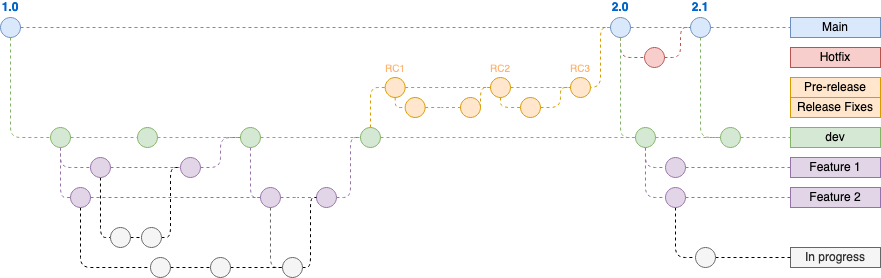

The diagram above was exported from draw.io. Its source (the exported page's mxGraphModel, read from the mxfile embedded in the PNG):
<mxGraphModel dx="967" dy="686" grid="1" gridSize="10" guides="1" tooltips="1" connect="1" arrows="1" fold="1" page="1" pageScale="1" pageWidth="850" pageHeight="1100" math="0" shadow="0">
  <root>
    <mxCell id="0" />
    <mxCell id="1" parent="0" />
    <mxCell id="3" value="" style="endArrow=none;dashed=1;html=1;fillColor=#dae8fc;strokeColor=#6c8ebf;" parent="1" source="12" target="7" edge="1">
      <mxGeometry width="50" height="50" relative="1" as="geometry">
        <mxPoint x="40" y="70" as="sourcePoint" />
        <mxPoint x="720" y="70" as="targetPoint" />
      </mxGeometry>
    </mxCell>
    <mxCell id="22" style="edgeStyle=orthogonalEdgeStyle;rounded=1;orthogonalLoop=1;jettySize=auto;html=1;dashed=1;endArrow=none;endFill=0;fillColor=#d5e8d4;strokeColor=#82b366;" parent="1" source="4" target="21" edge="1">
      <mxGeometry relative="1" as="geometry">
        <Array as="points">
          <mxPoint x="40" y="180" />
        </Array>
      </mxGeometry>
    </mxCell>
    <mxCell id="4" value="1.0" style="ellipse;whiteSpace=wrap;html=1;aspect=fixed;fillColor=#dae8fc;strokeColor=#6c8ebf;fontStyle=1;labelPosition=center;verticalLabelPosition=top;align=center;verticalAlign=bottom;fontColor=#0066CC;" parent="1" vertex="1">
      <mxGeometry x="30" y="60" width="20" height="20" as="geometry" />
    </mxCell>
    <mxCell id="7" value="Main" style="text;html=1;strokeColor=#6c8ebf;fillColor=#dae8fc;align=center;verticalAlign=middle;whiteSpace=wrap;rounded=0;" parent="1" vertex="1">
      <mxGeometry x="820" y="60" width="90" height="20" as="geometry" />
    </mxCell>
    <mxCell id="8" value="" style="endArrow=none;dashed=1;html=1;fillColor=#f8cecc;strokeColor=#b85450;entryX=0;entryY=0.5;entryDx=0;entryDy=0;endFill=0;" parent="1" source="9" target="12" edge="1">
      <mxGeometry width="50" height="50" relative="1" as="geometry">
        <mxPoint x="40" y="150" as="sourcePoint" />
        <mxPoint x="600" y="122" as="targetPoint" />
        <Array as="points">
          <mxPoint x="710" y="100" />
          <mxPoint x="710" y="70" />
        </Array>
      </mxGeometry>
    </mxCell>
    <mxCell id="93" style="edgeStyle=orthogonalEdgeStyle;rounded=1;orthogonalLoop=1;jettySize=auto;html=1;dashed=1;endArrow=none;endFill=0;fontSize=12;fontColor=#FFB570;fillColor=#d5e8d4;strokeColor=#82b366;entryX=0;entryY=0.5;entryDx=0;entryDy=0;exitX=0.5;exitY=1;exitDx=0;exitDy=0;" parent="1" source="12" target="78" edge="1">
      <mxGeometry relative="1" as="geometry">
        <Array as="points">
          <mxPoint x="730" y="180" />
        </Array>
      </mxGeometry>
    </mxCell>
    <mxCell id="9" value="" style="ellipse;whiteSpace=wrap;html=1;aspect=fixed;fillColor=#f8cecc;strokeColor=#b85450;" parent="1" vertex="1">
      <mxGeometry x="674" y="90" width="20" height="20" as="geometry" />
    </mxCell>
    <mxCell id="12" value="2.1" style="ellipse;whiteSpace=wrap;html=1;aspect=fixed;fillColor=#dae8fc;strokeColor=#6c8ebf;fontStyle=1;labelPosition=center;verticalLabelPosition=top;align=center;verticalAlign=bottom;fontColor=#0066CC;" parent="1" vertex="1">
      <mxGeometry x="720" y="60" width="20" height="20" as="geometry" />
    </mxCell>
    <mxCell id="13" value="" style="endArrow=none;dashed=1;html=1;fillColor=#dae8fc;strokeColor=#6c8ebf;" parent="1" source="6" target="12" edge="1">
      <mxGeometry width="50" height="50" relative="1" as="geometry">
        <mxPoint x="50" y="70" as="sourcePoint" />
        <mxPoint x="700" y="70" as="targetPoint" />
      </mxGeometry>
    </mxCell>
    <mxCell id="19" style="edgeStyle=orthogonalEdgeStyle;rounded=1;orthogonalLoop=1;jettySize=auto;html=1;fillColor=#f8cecc;strokeColor=#b85450;dashed=1;endArrow=none;endFill=0;" parent="1" source="6" target="9" edge="1">
      <mxGeometry relative="1" as="geometry">
        <Array as="points">
          <mxPoint x="650" y="100" />
        </Array>
      </mxGeometry>
    </mxCell>
    <mxCell id="20" value="Hotfix" style="text;html=1;strokeColor=#b85450;fillColor=#f8cecc;align=center;verticalAlign=middle;whiteSpace=wrap;rounded=0;" parent="1" vertex="1">
      <mxGeometry x="820" y="90" width="90" height="20" as="geometry" />
    </mxCell>
    <mxCell id="23" style="edgeStyle=orthogonalEdgeStyle;rounded=1;orthogonalLoop=1;jettySize=auto;html=1;dashed=1;endArrow=none;endFill=0;fillColor=#d5e8d4;strokeColor=#82b366;" parent="1" source="78" target="24" edge="1">
      <mxGeometry relative="1" as="geometry">
        <mxPoint x="700" y="180" as="targetPoint" />
      </mxGeometry>
    </mxCell>
    <mxCell id="73" style="edgeStyle=orthogonalEdgeStyle;rounded=1;orthogonalLoop=1;jettySize=auto;html=1;dashed=1;endArrow=none;endFill=0;fontSize=10;fontColor=#FFB570;fillColor=#e1d5e7;strokeColor=#9673a6;" parent="1" source="21" target="51" edge="1">
      <mxGeometry relative="1" as="geometry">
        <Array as="points">
          <mxPoint x="90" y="190" />
        </Array>
      </mxGeometry>
    </mxCell>
    <mxCell id="172" style="edgeStyle=orthogonalEdgeStyle;rounded=1;orthogonalLoop=1;jettySize=auto;html=1;dashed=1;endArrow=none;endFill=0;fontSize=12;fontColor=#FFB570;fillColor=#e1d5e7;strokeColor=#9673a6;" parent="1" source="21" target="63" edge="1">
      <mxGeometry relative="1" as="geometry">
        <Array as="points">
          <mxPoint x="90" y="240" />
        </Array>
      </mxGeometry>
    </mxCell>
    <mxCell id="21" value="" style="ellipse;whiteSpace=wrap;html=1;aspect=fixed;fillColor=#d5e8d4;strokeColor=#82b366;" parent="1" vertex="1">
      <mxGeometry x="80" y="170" width="20" height="20" as="geometry" />
    </mxCell>
    <mxCell id="24" value="dev" style="text;html=1;strokeColor=#82b366;fillColor=#d5e8d4;align=center;verticalAlign=middle;whiteSpace=wrap;rounded=0;" parent="1" vertex="1">
      <mxGeometry x="820" y="170" width="90" height="20" as="geometry" />
    </mxCell>
    <mxCell id="25" value="" style="ellipse;whiteSpace=wrap;html=1;aspect=fixed;fillColor=#d5e8d4;strokeColor=#82b366;" parent="1" vertex="1">
      <mxGeometry x="166.97" y="170" width="20" height="20" as="geometry" />
    </mxCell>
    <mxCell id="26" style="edgeStyle=orthogonalEdgeStyle;rounded=1;orthogonalLoop=1;jettySize=auto;html=1;dashed=1;endArrow=none;endFill=0;fillColor=#d5e8d4;strokeColor=#82b366;" parent="1" source="21" target="25" edge="1">
      <mxGeometry relative="1" as="geometry">
        <mxPoint x="680" y="180" as="targetPoint" />
        <mxPoint x="110" y="180" as="sourcePoint" />
      </mxGeometry>
    </mxCell>
    <mxCell id="114" style="edgeStyle=orthogonalEdgeStyle;rounded=1;orthogonalLoop=1;jettySize=auto;html=1;dashed=1;endArrow=none;endFill=0;fontSize=12;fontColor=#FFB570;fillColor=#e1d5e7;strokeColor=#9673a6;entryX=0;entryY=0.5;entryDx=0;entryDy=0;" parent="1" source="27" target="65" edge="1">
      <mxGeometry relative="1" as="geometry">
        <Array as="points">
          <mxPoint x="280" y="240" />
        </Array>
      </mxGeometry>
    </mxCell>
    <mxCell id="27" value="" style="ellipse;whiteSpace=wrap;html=1;aspect=fixed;fillColor=#d5e8d4;strokeColor=#82b366;" parent="1" vertex="1">
      <mxGeometry x="269.97" y="170" width="20" height="20" as="geometry" />
    </mxCell>
    <mxCell id="28" style="edgeStyle=orthogonalEdgeStyle;rounded=1;orthogonalLoop=1;jettySize=auto;html=1;dashed=1;endArrow=none;endFill=0;fillColor=#d5e8d4;strokeColor=#82b366;" parent="1" source="25" target="27" edge="1">
      <mxGeometry relative="1" as="geometry">
        <mxPoint x="680" y="180" as="targetPoint" />
        <mxPoint x="240" y="180" as="sourcePoint" />
      </mxGeometry>
    </mxCell>
    <mxCell id="44" style="edgeStyle=orthogonalEdgeStyle;rounded=1;orthogonalLoop=1;jettySize=auto;html=1;dashed=1;endArrow=none;endFill=0;fontSize=10;fontColor=#FFB570;fillColor=#ffe6cc;strokeColor=#d79b00;" parent="1" source="29" target="39" edge="1">
      <mxGeometry relative="1" as="geometry">
        <Array as="points">
          <mxPoint x="400" y="130" />
        </Array>
      </mxGeometry>
    </mxCell>
    <mxCell id="29" value="" style="ellipse;whiteSpace=wrap;html=1;aspect=fixed;fillColor=#d5e8d4;strokeColor=#82b366;" parent="1" vertex="1">
      <mxGeometry x="389.97" y="170" width="20" height="20" as="geometry" />
    </mxCell>
    <mxCell id="30" style="edgeStyle=orthogonalEdgeStyle;rounded=1;orthogonalLoop=1;jettySize=auto;html=1;dashed=1;endArrow=none;endFill=0;fillColor=#d5e8d4;strokeColor=#82b366;" parent="1" source="27" target="29" edge="1">
      <mxGeometry relative="1" as="geometry">
        <mxPoint x="680" y="180" as="targetPoint" />
        <mxPoint x="370" y="180" as="sourcePoint" />
      </mxGeometry>
    </mxCell>
    <mxCell id="177" style="edgeStyle=orthogonalEdgeStyle;rounded=1;orthogonalLoop=1;jettySize=auto;html=1;entryX=0;entryY=0.5;entryDx=0;entryDy=0;dashed=1;fillColor=#d5e8d4;strokeColor=#82b366;endArrow=none;endFill=0;" parent="1" source="6" target="92" edge="1">
      <mxGeometry relative="1" as="geometry">
        <Array as="points">
          <mxPoint x="650" y="180" />
        </Array>
      </mxGeometry>
    </mxCell>
    <mxCell id="6" value="2.0" style="ellipse;whiteSpace=wrap;html=1;aspect=fixed;fillColor=#dae8fc;strokeColor=#6c8ebf;fontStyle=1;labelPosition=center;verticalLabelPosition=top;align=center;verticalAlign=bottom;fontColor=#0066CC;" parent="1" vertex="1">
      <mxGeometry x="640" y="60" width="20" height="20" as="geometry" />
    </mxCell>
    <mxCell id="35" value="" style="endArrow=none;dashed=1;html=1;fillColor=#dae8fc;strokeColor=#6c8ebf;" parent="1" source="4" target="6" edge="1">
      <mxGeometry width="50" height="50" relative="1" as="geometry">
        <mxPoint x="49.9999999999917" y="70" as="sourcePoint" />
        <mxPoint x="690" y="70" as="targetPoint" />
        <Array as="points" />
      </mxGeometry>
    </mxCell>
    <mxCell id="43" style="edgeStyle=orthogonalEdgeStyle;rounded=1;orthogonalLoop=1;jettySize=auto;html=1;dashed=1;endArrow=none;endFill=0;fontSize=10;fontColor=#FFB570;fillColor=#ffe6cc;strokeColor=#d79b00;" parent="1" source="36" target="6" edge="1">
      <mxGeometry relative="1" as="geometry">
        <Array as="points">
          <mxPoint x="630" y="130" />
          <mxPoint x="630" y="70" />
        </Array>
      </mxGeometry>
    </mxCell>
    <mxCell id="162" style="edgeStyle=orthogonalEdgeStyle;rounded=1;orthogonalLoop=1;jettySize=auto;html=1;dashed=1;endArrow=none;endFill=0;fontSize=12;fontColor=#FFB570;entryX=0;entryY=0.5;entryDx=0;entryDy=0;fillColor=#ffe6cc;strokeColor=#d79b00;" parent="1" source="36" target="159" edge="1">
      <mxGeometry relative="1" as="geometry">
        <Array as="points">
          <mxPoint x="530" y="150" />
        </Array>
      </mxGeometry>
    </mxCell>
    <mxCell id="36" value="RC2" style="ellipse;whiteSpace=wrap;html=1;aspect=fixed;fontSize=10;labelPosition=center;verticalLabelPosition=top;align=center;verticalAlign=bottom;fillColor=#ffe6cc;strokeColor=#d79b00;fontColor=#FFB570;" parent="1" vertex="1">
      <mxGeometry x="520" y="120" width="20" height="20" as="geometry" />
    </mxCell>
    <mxCell id="41" style="edgeStyle=orthogonalEdgeStyle;rounded=1;orthogonalLoop=1;jettySize=auto;html=1;dashed=1;endArrow=none;endFill=0;fontSize=10;fontColor=#FFB570;fillColor=#ffe6cc;strokeColor=#d79b00;" parent="1" source="39" target="36" edge="1">
      <mxGeometry relative="1" as="geometry" />
    </mxCell>
    <mxCell id="39" value="RC1" style="ellipse;whiteSpace=wrap;html=1;aspect=fixed;fontSize=10;labelPosition=center;verticalLabelPosition=top;align=center;verticalAlign=bottom;fillColor=#ffe6cc;strokeColor=#d79b00;fontColor=#FFB570;" parent="1" vertex="1">
      <mxGeometry x="414.65999999999997" y="120" width="20" height="20" as="geometry" />
    </mxCell>
    <mxCell id="42" value="Pre-release" style="text;html=1;strokeColor=#d79b00;fillColor=#ffe6cc;align=center;verticalAlign=middle;whiteSpace=wrap;rounded=0;fontSize=12;" parent="1" vertex="1">
      <mxGeometry x="820" y="120" width="90" height="20" as="geometry" />
    </mxCell>
    <mxCell id="74" style="edgeStyle=orthogonalEdgeStyle;rounded=1;orthogonalLoop=1;jettySize=auto;html=1;dashed=1;endArrow=none;endFill=0;fontSize=10;fontColor=#FFB570;fillColor=#e1d5e7;strokeColor=#9673a6;" parent="1" source="51" target="52" edge="1">
      <mxGeometry relative="1" as="geometry" />
    </mxCell>
    <mxCell id="147" style="edgeStyle=orthogonalEdgeStyle;rounded=1;orthogonalLoop=1;jettySize=auto;html=1;dashed=1;endArrow=none;endFill=0;fontSize=12;fontColor=#FFB570;jumpStyle=arc;jumpSize=6;" parent="1" source="51" target="69" edge="1">
      <mxGeometry relative="1" as="geometry">
        <Array as="points">
          <mxPoint x="130" y="280" />
        </Array>
      </mxGeometry>
    </mxCell>
    <mxCell id="76" style="edgeStyle=orthogonalEdgeStyle;rounded=1;orthogonalLoop=1;jettySize=auto;html=1;dashed=1;endArrow=none;endFill=0;fontSize=10;fontColor=#FFB570;fillColor=#e1d5e7;strokeColor=#9673a6;entryX=0;entryY=0.5;entryDx=0;entryDy=0;" parent="1" source="52" target="27" edge="1">
      <mxGeometry relative="1" as="geometry">
        <Array as="points">
          <mxPoint x="250" y="210" />
          <mxPoint x="250" y="180" />
        </Array>
      </mxGeometry>
    </mxCell>
    <mxCell id="52" value="" style="ellipse;whiteSpace=wrap;html=1;aspect=fixed;fontSize=10;fillColor=#e1d5e7;strokeColor=#9673a6;" parent="1" vertex="1">
      <mxGeometry x="209.97" y="200" width="20" height="20" as="geometry" />
    </mxCell>
    <mxCell id="152" style="edgeStyle=orthogonalEdgeStyle;rounded=1;orthogonalLoop=1;jettySize=auto;html=1;dashed=1;endArrow=none;endFill=0;fontSize=12;fontColor=#FFB570;" parent="1" source="63" target="89" edge="1">
      <mxGeometry relative="1" as="geometry">
        <Array as="points">
          <mxPoint x="110" y="310" />
        </Array>
      </mxGeometry>
    </mxCell>
    <mxCell id="63" value="" style="ellipse;whiteSpace=wrap;html=1;aspect=fixed;fontSize=10;fillColor=#e1d5e7;strokeColor=#9673a6;" parent="1" vertex="1">
      <mxGeometry x="100" y="230" width="20" height="20" as="geometry" />
    </mxCell>
    <mxCell id="99" style="edgeStyle=orthogonalEdgeStyle;rounded=1;orthogonalLoop=1;jettySize=auto;html=1;dashed=1;endArrow=none;endFill=0;fontSize=12;fontColor=#FFB570;fillColor=#e1d5e7;strokeColor=#9673a6;" parent="1" source="65" target="71" edge="1">
      <mxGeometry relative="1" as="geometry" />
    </mxCell>
    <mxCell id="156" style="edgeStyle=orthogonalEdgeStyle;rounded=1;orthogonalLoop=1;jettySize=auto;html=1;dashed=1;endArrow=none;endFill=0;fontSize=12;fontColor=#FFB570;fillColor=#f5f5f5;strokeColor=#666666;" parent="1" source="65" target="91" edge="1">
      <mxGeometry relative="1" as="geometry">
        <Array as="points">
          <mxPoint x="300" y="310" />
        </Array>
      </mxGeometry>
    </mxCell>
    <mxCell id="65" value="" style="ellipse;whiteSpace=wrap;html=1;aspect=fixed;fontSize=10;fillColor=#e1d5e7;strokeColor=#9673a6;" parent="1" vertex="1">
      <mxGeometry x="289.97" y="230" width="20" height="20" as="geometry" />
    </mxCell>
    <mxCell id="118" style="edgeStyle=orthogonalEdgeStyle;rounded=1;orthogonalLoop=1;jettySize=auto;html=1;exitX=1;exitY=0.5;exitDx=0;exitDy=0;entryX=0;entryY=0.5;entryDx=0;entryDy=0;dashed=1;endArrow=none;endFill=0;fontSize=12;fontColor=#FFB570;" parent="1" source="69" target="88" edge="1">
      <mxGeometry relative="1" as="geometry" />
    </mxCell>
    <mxCell id="69" value="" style="ellipse;whiteSpace=wrap;html=1;aspect=fixed;fontSize=10;fontColor=#333333;fillColor=#f5f5f5;strokeColor=#666666;" parent="1" vertex="1">
      <mxGeometry x="139.97" y="270" width="20" height="20" as="geometry" />
    </mxCell>
    <mxCell id="100" style="edgeStyle=orthogonalEdgeStyle;rounded=1;orthogonalLoop=1;jettySize=auto;html=1;dashed=1;endArrow=none;endFill=0;fontSize=12;fontColor=#FFB570;fillColor=#e1d5e7;strokeColor=#9673a6;entryX=0;entryY=0.5;entryDx=0;entryDy=0;" parent="1" source="71" target="29" edge="1">
      <mxGeometry relative="1" as="geometry">
        <mxPoint x="400" y="190" as="targetPoint" />
        <Array as="points">
          <mxPoint x="380" y="240" />
          <mxPoint x="380" y="180" />
        </Array>
      </mxGeometry>
    </mxCell>
    <mxCell id="71" value="" style="ellipse;whiteSpace=wrap;html=1;aspect=fixed;fontSize=10;fillColor=#e1d5e7;strokeColor=#9673a6;" parent="1" vertex="1">
      <mxGeometry x="345.97" y="230" width="20" height="20" as="geometry" />
    </mxCell>
    <mxCell id="82" style="edgeStyle=orthogonalEdgeStyle;rounded=1;orthogonalLoop=1;jettySize=auto;html=1;dashed=1;endArrow=none;endFill=0;fillColor=#d5e8d4;strokeColor=#82b366;" parent="1" source="29" target="92" edge="1">
      <mxGeometry relative="1" as="geometry">
        <mxPoint x="500" y="160" as="targetPoint" />
        <mxPoint x="460" y="160" as="sourcePoint" />
      </mxGeometry>
    </mxCell>
    <mxCell id="85" value="Feature 1" style="text;html=1;strokeColor=#9673a6;fillColor=#e1d5e7;align=center;verticalAlign=middle;whiteSpace=wrap;rounded=0;" parent="1" vertex="1">
      <mxGeometry x="820" y="200" width="90" height="20" as="geometry" />
    </mxCell>
    <mxCell id="86" value="Feature 2" style="text;html=1;strokeColor=#9673a6;fillColor=#e1d5e7;align=center;verticalAlign=middle;whiteSpace=wrap;rounded=0;" parent="1" vertex="1">
      <mxGeometry x="820" y="230" width="90" height="20" as="geometry" />
    </mxCell>
    <mxCell id="151" style="edgeStyle=orthogonalEdgeStyle;rounded=1;orthogonalLoop=1;jettySize=auto;html=1;dashed=1;endArrow=none;endFill=0;fontSize=12;fontColor=#FFB570;jumpStyle=arc;entryX=0;entryY=0.5;entryDx=0;entryDy=0;" parent="1" source="88" target="52" edge="1">
      <mxGeometry relative="1" as="geometry">
        <Array as="points">
          <mxPoint x="200" y="280" />
          <mxPoint x="200" y="210" />
        </Array>
      </mxGeometry>
    </mxCell>
    <mxCell id="88" value="" style="ellipse;whiteSpace=wrap;html=1;aspect=fixed;fontSize=10;fontColor=#333333;fillColor=#f5f5f5;strokeColor=#666666;" parent="1" vertex="1">
      <mxGeometry x="170.97" y="270" width="20" height="20" as="geometry" />
    </mxCell>
    <mxCell id="153" style="edgeStyle=orthogonalEdgeStyle;rounded=1;orthogonalLoop=1;jettySize=auto;html=1;dashed=1;endArrow=none;endFill=0;fontSize=12;fontColor=#FFB570;" parent="1" source="89" target="90" edge="1">
      <mxGeometry relative="1" as="geometry" />
    </mxCell>
    <mxCell id="89" value="" style="ellipse;whiteSpace=wrap;html=1;aspect=fixed;fontSize=10;fontColor=#333333;fillColor=#f5f5f5;strokeColor=#666666;" parent="1" vertex="1">
      <mxGeometry x="179.97" y="300" width="20" height="20" as="geometry" />
    </mxCell>
    <mxCell id="154" style="edgeStyle=orthogonalEdgeStyle;rounded=1;orthogonalLoop=1;jettySize=auto;html=1;dashed=1;endArrow=none;endFill=0;fontSize=12;fontColor=#FFB570;" parent="1" source="90" target="91" edge="1">
      <mxGeometry relative="1" as="geometry" />
    </mxCell>
    <mxCell id="90" value="" style="ellipse;whiteSpace=wrap;html=1;aspect=fixed;fontSize=10;fontColor=#333333;fillColor=#f5f5f5;strokeColor=#666666;" parent="1" vertex="1">
      <mxGeometry x="240.00000000000003" y="300" width="20" height="20" as="geometry" />
    </mxCell>
    <mxCell id="157" style="edgeStyle=orthogonalEdgeStyle;rounded=1;orthogonalLoop=1;jettySize=auto;html=1;dashed=1;endArrow=none;endFill=0;fontSize=12;fontColor=#FFB570;entryX=0;entryY=0.5;entryDx=0;entryDy=0;" parent="1" source="91" target="71" edge="1">
      <mxGeometry relative="1" as="geometry">
        <Array as="points">
          <mxPoint x="340" y="310" />
          <mxPoint x="340" y="240" />
        </Array>
      </mxGeometry>
    </mxCell>
    <mxCell id="91" value="" style="ellipse;whiteSpace=wrap;html=1;aspect=fixed;fontSize=10;fontColor=#333333;fillColor=#f5f5f5;strokeColor=#666666;" parent="1" vertex="1">
      <mxGeometry x="312" y="300" width="20" height="20" as="geometry" />
    </mxCell>
    <mxCell id="164" style="edgeStyle=orthogonalEdgeStyle;rounded=1;orthogonalLoop=1;jettySize=auto;html=1;dashed=1;endArrow=none;endFill=0;fontSize=12;fontColor=#FFB570;fillColor=#ffe6cc;strokeColor=#d79b00;" parent="1" source="95" target="103" edge="1">
      <mxGeometry relative="1" as="geometry" />
    </mxCell>
    <mxCell id="95" value="" style="ellipse;whiteSpace=wrap;html=1;aspect=fixed;fontSize=10;fillColor=#ffe6cc;strokeColor=#d79b00;" parent="1" vertex="1">
      <mxGeometry x="434.66" y="140" width="20" height="20" as="geometry" />
    </mxCell>
    <mxCell id="102" value="In progress" style="text;html=1;strokeColor=#666666;fillColor=#f5f5f5;align=center;verticalAlign=middle;whiteSpace=wrap;rounded=0;fontColor=#333333;" parent="1" vertex="1">
      <mxGeometry x="820" y="290" width="90" height="20" as="geometry" />
    </mxCell>
    <mxCell id="108" style="edgeStyle=orthogonalEdgeStyle;rounded=1;orthogonalLoop=1;jettySize=auto;html=1;dashed=1;endArrow=none;endFill=0;fontSize=12;fontColor=#FFB570;fillColor=#ffe6cc;strokeColor=#d79b00;entryX=0;entryY=0.5;entryDx=0;entryDy=0;" parent="1" source="103" target="36" edge="1">
      <mxGeometry relative="1" as="geometry">
        <mxPoint x="490" y="100" as="targetPoint" />
        <Array as="points">
          <mxPoint x="510" y="150" />
          <mxPoint x="510" y="130" />
        </Array>
      </mxGeometry>
    </mxCell>
    <mxCell id="103" value="" style="ellipse;whiteSpace=wrap;html=1;aspect=fixed;fontSize=10;fillColor=#ffe6cc;strokeColor=#d79b00;" parent="1" vertex="1">
      <mxGeometry x="490" y="140" width="20" height="20" as="geometry" />
    </mxCell>
    <mxCell id="107" style="edgeStyle=orthogonalEdgeStyle;rounded=1;orthogonalLoop=1;jettySize=auto;html=1;dashed=1;endArrow=none;endFill=0;fontSize=12;fontColor=#FFB570;fillColor=#ffe6cc;strokeColor=#d79b00;" parent="1" source="39" target="95" edge="1">
      <mxGeometry relative="1" as="geometry">
        <mxPoint x="490" y="130" as="sourcePoint" />
        <mxPoint x="550" y="250" as="targetPoint" />
        <Array as="points">
          <mxPoint x="425" y="150" />
        </Array>
      </mxGeometry>
    </mxCell>
    <mxCell id="166" style="edgeStyle=orthogonalEdgeStyle;rounded=1;orthogonalLoop=1;jettySize=auto;html=1;dashed=1;endArrow=none;endFill=0;fontSize=12;fontColor=#FFB570;fillColor=#e1d5e7;strokeColor=#9673a6;" parent="1" source="92" target="165" edge="1">
      <mxGeometry relative="1" as="geometry">
        <Array as="points">
          <mxPoint x="675" y="210" />
        </Array>
      </mxGeometry>
    </mxCell>
    <mxCell id="169" style="edgeStyle=orthogonalEdgeStyle;rounded=1;orthogonalLoop=1;jettySize=auto;html=1;dashed=1;endArrow=none;endFill=0;fontSize=12;fontColor=#FFB570;fillColor=#e1d5e7;strokeColor=#9673a6;" parent="1" source="92" target="168" edge="1">
      <mxGeometry relative="1" as="geometry">
        <Array as="points">
          <mxPoint x="675" y="240" />
        </Array>
      </mxGeometry>
    </mxCell>
    <mxCell id="92" value="" style="ellipse;whiteSpace=wrap;html=1;aspect=fixed;fontSize=10;fillColor=#d5e8d4;strokeColor=#82b366;" parent="1" vertex="1">
      <mxGeometry x="664.97" y="170" width="20" height="20" as="geometry" />
    </mxCell>
    <mxCell id="116" style="edgeStyle=orthogonalEdgeStyle;rounded=1;orthogonalLoop=1;jettySize=auto;html=1;dashed=1;endArrow=none;endFill=0;fontSize=12;fontColor=#FFB570;fillColor=#e1d5e7;strokeColor=#9673a6;" parent="1" source="63" target="65" edge="1">
      <mxGeometry relative="1" as="geometry">
        <mxPoint x="159.97" y="260" as="sourcePoint" />
        <mxPoint x="209.97" y="260" as="targetPoint" />
      </mxGeometry>
    </mxCell>
    <mxCell id="125" value="Release Fixes" style="text;html=1;strokeColor=#d79b00;fillColor=#ffe6cc;align=center;verticalAlign=middle;whiteSpace=wrap;rounded=0;fontSize=12;" parent="1" vertex="1">
      <mxGeometry x="820" y="140" width="90" height="20" as="geometry" />
    </mxCell>
    <mxCell id="78" value="" style="ellipse;whiteSpace=wrap;html=1;aspect=fixed;fontSize=12;fillColor=#d5e8d4;strokeColor=#82b366;" parent="1" vertex="1">
      <mxGeometry x="750" y="170" width="20" height="20" as="geometry" />
    </mxCell>
    <mxCell id="146" style="edgeStyle=orthogonalEdgeStyle;rounded=1;orthogonalLoop=1;jettySize=auto;html=1;dashed=1;endArrow=none;endFill=0;fillColor=#d5e8d4;strokeColor=#82b366;" parent="1" source="92" target="78" edge="1">
      <mxGeometry relative="1" as="geometry">
        <mxPoint x="760" y="160" as="targetPoint" />
        <mxPoint x="670" y="160" as="sourcePoint" />
        <Array as="points" />
      </mxGeometry>
    </mxCell>
    <mxCell id="163" style="edgeStyle=orthogonalEdgeStyle;rounded=1;orthogonalLoop=1;jettySize=auto;html=1;entryX=0;entryY=0.5;entryDx=0;entryDy=0;dashed=1;endArrow=none;endFill=0;fontSize=12;fontColor=#FFB570;fillColor=#ffe6cc;strokeColor=#d79b00;" parent="1" source="159" target="160" edge="1">
      <mxGeometry relative="1" as="geometry" />
    </mxCell>
    <mxCell id="159" value="" style="ellipse;whiteSpace=wrap;html=1;aspect=fixed;fontSize=10;fillColor=#ffe6cc;strokeColor=#d79b00;" parent="1" vertex="1">
      <mxGeometry x="550" y="140" width="20" height="20" as="geometry" />
    </mxCell>
    <mxCell id="160" value="RC3" style="ellipse;whiteSpace=wrap;html=1;aspect=fixed;fontSize=10;fillColor=#ffe6cc;strokeColor=#d79b00;labelPosition=center;verticalLabelPosition=top;align=center;verticalAlign=bottom;fontColor=#FFB570;" parent="1" vertex="1">
      <mxGeometry x="600" y="120" width="20" height="20" as="geometry" />
    </mxCell>
    <mxCell id="167" style="edgeStyle=orthogonalEdgeStyle;rounded=1;orthogonalLoop=1;jettySize=auto;html=1;dashed=1;endArrow=none;endFill=0;fontSize=12;fontColor=#FFB570;fillColor=#e1d5e7;strokeColor=#9673a6;" parent="1" source="165" target="85" edge="1">
      <mxGeometry relative="1" as="geometry" />
    </mxCell>
    <mxCell id="165" value="" style="ellipse;whiteSpace=wrap;html=1;aspect=fixed;fontSize=12;fillColor=#e1d5e7;strokeColor=#9673a6;" parent="1" vertex="1">
      <mxGeometry x="695" y="200" width="20" height="20" as="geometry" />
    </mxCell>
    <mxCell id="170" style="edgeStyle=orthogonalEdgeStyle;rounded=1;orthogonalLoop=1;jettySize=auto;html=1;dashed=1;endArrow=none;endFill=0;fontSize=12;fontColor=#FFB570;fillColor=#e1d5e7;strokeColor=#9673a6;" parent="1" source="168" target="86" edge="1">
      <mxGeometry relative="1" as="geometry" />
    </mxCell>
    <mxCell id="174" style="edgeStyle=orthogonalEdgeStyle;rounded=1;orthogonalLoop=1;jettySize=auto;html=1;endArrow=none;endFill=0;dashed=1;" parent="1" source="168" target="173" edge="1">
      <mxGeometry relative="1" as="geometry">
        <Array as="points">
          <mxPoint x="705" y="300" />
        </Array>
      </mxGeometry>
    </mxCell>
    <mxCell id="168" value="" style="ellipse;whiteSpace=wrap;html=1;aspect=fixed;fontSize=12;fillColor=#e1d5e7;strokeColor=#9673a6;" parent="1" vertex="1">
      <mxGeometry x="695" y="230" width="20" height="20" as="geometry" />
    </mxCell>
    <mxCell id="51" value="" style="ellipse;whiteSpace=wrap;html=1;aspect=fixed;fontSize=10;fillColor=#e1d5e7;strokeColor=#9673a6;" parent="1" vertex="1">
      <mxGeometry x="119.97" y="200" width="20" height="20" as="geometry" />
    </mxCell>
    <mxCell id="175" style="edgeStyle=orthogonalEdgeStyle;rounded=1;orthogonalLoop=1;jettySize=auto;html=1;dashed=1;endArrow=none;endFill=0;" parent="1" source="173" target="102" edge="1">
      <mxGeometry relative="1" as="geometry" />
    </mxCell>
    <mxCell id="173" value="" style="ellipse;whiteSpace=wrap;html=1;aspect=fixed;fontSize=10;fontColor=#333333;fillColor=#f5f5f5;strokeColor=#666666;" parent="1" vertex="1">
      <mxGeometry x="725" y="290" width="20" height="20" as="geometry" />
    </mxCell>
  </root>
</mxGraphModel>